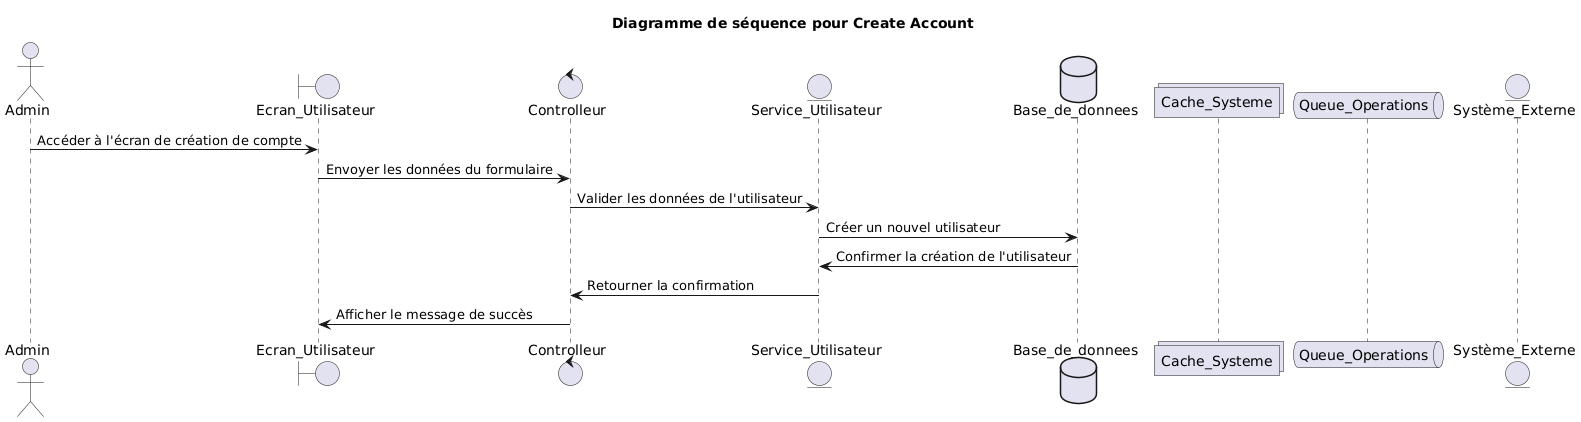

The diagram above was rendered by PlantUML. Its source (embedded in the PNG):
@startuml
title Diagramme de séquence pour Create Account
actor Admin
boundary Ecran_Utilisateur
control Controlleur
entity Service_Utilisateur
database Base_de_donnees
collections Cache_Systeme
queue Queue_Operations
entity Système_Externe
Admin -> Ecran_Utilisateur: Accéder à l'écran de création de compte
Ecran_Utilisateur -> Controlleur: Envoyer les données du formulaire
Controlleur -> Service_Utilisateur: Valider les données de l'utilisateur
Service_Utilisateur -> Base_de_donnees: Créer un nouvel utilisateur
Base_de_donnees -> Service_Utilisateur: Confirmer la création de l'utilisateur
Service_Utilisateur -> Controlleur: Retourner la confirmation
Controlleur -> Ecran_Utilisateur: Afficher le message de succès
@enduml